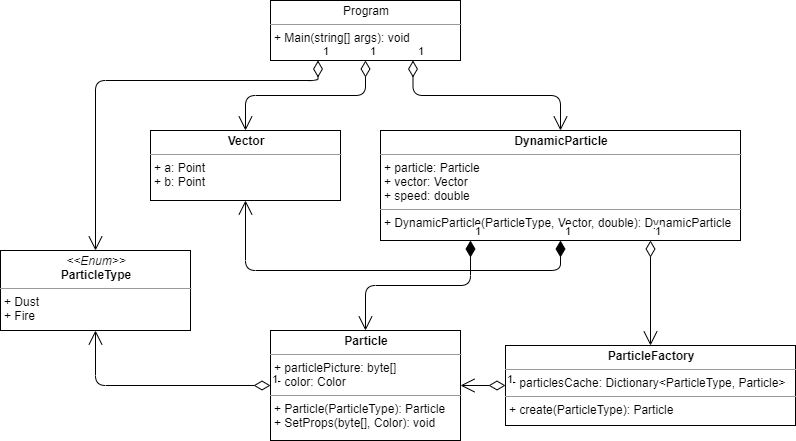

The diagram above was exported from draw.io. Its source (the exported page's mxGraphModel, read from the mxfile embedded in the PNG):
<mxGraphModel dx="1662" dy="713" grid="1" gridSize="10" guides="1" tooltips="1" connect="1" arrows="1" fold="1" page="1" pageScale="1" pageWidth="850" pageHeight="1100" background="#ffffff" math="0" shadow="0">
  <root>
    <mxCell id="0" />
    <mxCell id="1" parent="0" />
    <mxCell id="ctn2_0f_rLybNd3cdj95-1" value="&lt;p style=&quot;margin: 0px ; margin-top: 4px ; text-align: center&quot;&gt;Program&lt;/p&gt;&lt;hr size=&quot;1&quot;&gt;&lt;p style=&quot;margin: 0px ; margin-left: 4px&quot;&gt;+ Main(string[] args): void&lt;br&gt;&lt;/p&gt;" style="verticalAlign=top;align=left;overflow=fill;fontSize=12;fontFamily=Helvetica;html=1;rounded=0;shadow=0;comic=0;labelBackgroundColor=none;strokeWidth=1" vertex="1" parent="1">
      <mxGeometry x="300" y="530" width="190" height="60" as="geometry" />
    </mxCell>
    <mxCell id="ctn2_0f_rLybNd3cdj95-2" value="&lt;p style=&quot;margin: 0px ; margin-top: 4px ; text-align: center&quot;&gt;&lt;b&gt;Vector&lt;/b&gt;&lt;/p&gt;&lt;hr size=&quot;1&quot;&gt;&lt;p style=&quot;margin: 0px ; margin-left: 4px&quot;&gt;+ a: Point&lt;br&gt;+ b: Point&lt;/p&gt;&lt;p style=&quot;margin: 0px ; margin-left: 4px&quot;&gt;&lt;br&gt;&lt;/p&gt;" style="verticalAlign=top;align=left;overflow=fill;fontSize=12;fontFamily=Helvetica;html=1;rounded=0;shadow=0;comic=0;labelBackgroundColor=none;strokeWidth=1" vertex="1" parent="1">
      <mxGeometry x="180" y="660" width="190" height="70" as="geometry" />
    </mxCell>
    <mxCell id="ctn2_0f_rLybNd3cdj95-3" value="1" style="endArrow=open;html=1;endSize=12;startArrow=diamondThin;startSize=14;startFill=0;edgeStyle=orthogonalEdgeStyle;align=left;verticalAlign=bottom;exitX=0.5;exitY=1;exitDx=0;exitDy=0;entryX=0.5;entryY=0;entryDx=0;entryDy=0;" edge="1" parent="1" source="ctn2_0f_rLybNd3cdj95-1" target="ctn2_0f_rLybNd3cdj95-2">
      <mxGeometry x="-1" y="3" relative="1" as="geometry">
        <mxPoint x="350" y="480" as="sourcePoint" />
        <mxPoint x="510" y="480" as="targetPoint" />
      </mxGeometry>
    </mxCell>
    <mxCell id="ctn2_0f_rLybNd3cdj95-4" value="&lt;p style=&quot;margin: 0px ; margin-top: 4px ; text-align: center&quot;&gt;&lt;i&gt;&amp;lt;&amp;lt;Enum&amp;gt;&amp;gt;&lt;/i&gt;&lt;br&gt;&lt;b&gt;ParticleType&lt;/b&gt;&lt;/p&gt;&lt;hr size=&quot;1&quot;&gt;&lt;p style=&quot;margin: 0px ; margin-left: 4px&quot;&gt;+ Dust&lt;br&gt;+ Fire&lt;/p&gt;&lt;p style=&quot;margin: 0px ; margin-left: 4px&quot;&gt;&lt;br&gt;&lt;/p&gt;" style="verticalAlign=top;align=left;overflow=fill;fontSize=12;fontFamily=Helvetica;html=1;rounded=0;shadow=0;comic=0;labelBackgroundColor=none;strokeWidth=1" vertex="1" parent="1">
      <mxGeometry x="30" y="780" width="190" height="80" as="geometry" />
    </mxCell>
    <mxCell id="ctn2_0f_rLybNd3cdj95-5" value="&lt;p style=&quot;margin: 0px ; margin-top: 4px ; text-align: center&quot;&gt;&lt;b&gt;ParticleFactory&lt;/b&gt;&lt;/p&gt;&lt;hr size=&quot;1&quot;&gt;&lt;p style=&quot;margin: 0px ; margin-left: 4px&quot;&gt;+ particlesCache: Dictionary&amp;lt;ParticleType, Particle&amp;gt;&lt;br&gt;&lt;/p&gt;&lt;hr size=&quot;1&quot;&gt;&lt;p style=&quot;margin: 0px ; margin-left: 4px&quot;&gt;+ create(ParticleType): Particle&lt;br&gt;&lt;/p&gt;" style="verticalAlign=top;align=left;overflow=fill;fontSize=12;fontFamily=Helvetica;html=1;rounded=0;shadow=0;comic=0;labelBackgroundColor=none;strokeWidth=1" vertex="1" parent="1">
      <mxGeometry x="535" y="875" width="290" height="80" as="geometry" />
    </mxCell>
    <mxCell id="ctn2_0f_rLybNd3cdj95-6" value="&lt;p style=&quot;margin: 0px ; margin-top: 4px ; text-align: center&quot;&gt;&lt;b&gt;Particle&lt;/b&gt;&lt;/p&gt;&lt;hr size=&quot;1&quot;&gt;&lt;p style=&quot;margin: 0px ; margin-left: 4px&quot;&gt;+ particlePicture: byte[]&lt;br&gt;+ color: Color&lt;/p&gt;&lt;hr size=&quot;1&quot;&gt;&lt;p style=&quot;margin: 0px ; margin-left: 4px&quot;&gt;+ Particle(ParticleType): Particle&lt;br&gt;+ SetProps(byte[], Color): void&lt;/p&gt;" style="verticalAlign=top;align=left;overflow=fill;fontSize=12;fontFamily=Helvetica;html=1;rounded=0;shadow=0;comic=0;labelBackgroundColor=none;strokeWidth=1" vertex="1" parent="1">
      <mxGeometry x="300" y="860" width="190" height="110" as="geometry" />
    </mxCell>
    <mxCell id="ctn2_0f_rLybNd3cdj95-7" value="&lt;p style=&quot;margin: 0px ; margin-top: 4px ; text-align: center&quot;&gt;&lt;b&gt;DynamicParticle&lt;/b&gt;&lt;/p&gt;&lt;hr size=&quot;1&quot;&gt;&lt;p style=&quot;margin: 0px ; margin-left: 4px&quot;&gt;+ particle: Particle&lt;br&gt;+ vector: Vector&lt;/p&gt;&lt;p style=&quot;margin: 0px ; margin-left: 4px&quot;&gt;+&amp;nbsp;speed:&amp;nbsp;double&lt;/p&gt;&lt;hr size=&quot;1&quot;&gt;&lt;p style=&quot;margin: 0px ; margin-left: 4px&quot;&gt;+ DynamicParticle(ParticleType, Vector, double): DynamicParticle&lt;/p&gt;" style="verticalAlign=top;align=left;overflow=fill;fontSize=12;fontFamily=Helvetica;html=1;rounded=0;shadow=0;comic=0;labelBackgroundColor=none;strokeWidth=1" vertex="1" parent="1">
      <mxGeometry x="410" y="660" width="360" height="110" as="geometry" />
    </mxCell>
    <mxCell id="ctn2_0f_rLybNd3cdj95-9" value="1" style="endArrow=open;html=1;endSize=12;startArrow=diamondThin;startSize=14;startFill=0;edgeStyle=orthogonalEdgeStyle;align=left;verticalAlign=bottom;exitX=0.75;exitY=1;exitDx=0;exitDy=0;entryX=0.5;entryY=0;entryDx=0;entryDy=0;" edge="1" parent="1" source="ctn2_0f_rLybNd3cdj95-1" target="ctn2_0f_rLybNd3cdj95-7">
      <mxGeometry x="-1" y="3" relative="1" as="geometry">
        <mxPoint x="390" y="580" as="sourcePoint" />
        <mxPoint x="550" y="580" as="targetPoint" />
      </mxGeometry>
    </mxCell>
    <mxCell id="ctn2_0f_rLybNd3cdj95-10" value="1" style="endArrow=open;html=1;endSize=12;startArrow=diamondThin;startSize=14;startFill=1;edgeStyle=orthogonalEdgeStyle;align=left;verticalAlign=bottom;exitX=0.25;exitY=1;exitDx=0;exitDy=0;" edge="1" parent="1" source="ctn2_0f_rLybNd3cdj95-7" target="ctn2_0f_rLybNd3cdj95-6">
      <mxGeometry x="-1" y="3" relative="1" as="geometry">
        <mxPoint x="520" y="780" as="sourcePoint" />
        <mxPoint x="560" y="820" as="targetPoint" />
      </mxGeometry>
    </mxCell>
    <mxCell id="ctn2_0f_rLybNd3cdj95-11" value="1" style="endArrow=open;html=1;endSize=12;startArrow=diamondThin;startSize=14;startFill=1;edgeStyle=orthogonalEdgeStyle;align=left;verticalAlign=bottom;exitX=0.5;exitY=1;exitDx=0;exitDy=0;entryX=0.5;entryY=1;entryDx=0;entryDy=0;" edge="1" parent="1" source="ctn2_0f_rLybNd3cdj95-7" target="ctn2_0f_rLybNd3cdj95-2">
      <mxGeometry x="-1" y="3" relative="1" as="geometry">
        <mxPoint x="340" y="780" as="sourcePoint" />
        <mxPoint x="500" y="780" as="targetPoint" />
        <Array as="points">
          <mxPoint x="590" y="800" />
          <mxPoint x="275" y="800" />
        </Array>
      </mxGeometry>
    </mxCell>
    <mxCell id="ctn2_0f_rLybNd3cdj95-12" value="1" style="endArrow=open;html=1;endSize=12;startArrow=diamondThin;startSize=14;startFill=0;edgeStyle=orthogonalEdgeStyle;align=left;verticalAlign=bottom;exitX=0.75;exitY=1;exitDx=0;exitDy=0;entryX=0.5;entryY=0;entryDx=0;entryDy=0;" edge="1" parent="1" source="ctn2_0f_rLybNd3cdj95-7" target="ctn2_0f_rLybNd3cdj95-5">
      <mxGeometry x="-1" y="3" relative="1" as="geometry">
        <mxPoint x="480" y="870" as="sourcePoint" />
        <mxPoint x="640" y="870" as="targetPoint" />
      </mxGeometry>
    </mxCell>
    <mxCell id="ctn2_0f_rLybNd3cdj95-13" value="1" style="endArrow=open;html=1;endSize=12;startArrow=diamondThin;startSize=14;startFill=0;edgeStyle=orthogonalEdgeStyle;align=left;verticalAlign=bottom;exitX=0;exitY=0.5;exitDx=0;exitDy=0;entryX=1;entryY=0.5;entryDx=0;entryDy=0;" edge="1" parent="1" source="ctn2_0f_rLybNd3cdj95-5" target="ctn2_0f_rLybNd3cdj95-6">
      <mxGeometry x="-1" y="3" relative="1" as="geometry">
        <mxPoint x="460" y="870" as="sourcePoint" />
        <mxPoint x="620" y="870" as="targetPoint" />
      </mxGeometry>
    </mxCell>
    <mxCell id="ctn2_0f_rLybNd3cdj95-14" value="1" style="endArrow=open;html=1;endSize=12;startArrow=diamondThin;startSize=14;startFill=0;edgeStyle=orthogonalEdgeStyle;align=left;verticalAlign=bottom;exitX=0.25;exitY=1;exitDx=0;exitDy=0;entryX=0.5;entryY=0;entryDx=0;entryDy=0;" edge="1" parent="1" source="ctn2_0f_rLybNd3cdj95-1" target="ctn2_0f_rLybNd3cdj95-4">
      <mxGeometry x="-1" y="3" relative="1" as="geometry">
        <mxPoint x="220" y="820" as="sourcePoint" />
        <mxPoint x="380" y="820" as="targetPoint" />
        <Array as="points">
          <mxPoint x="348" y="610" />
          <mxPoint x="125" y="610" />
        </Array>
      </mxGeometry>
    </mxCell>
    <mxCell id="ctn2_0f_rLybNd3cdj95-16" value="1" style="endArrow=open;html=1;endSize=12;startArrow=diamondThin;startSize=14;startFill=0;edgeStyle=orthogonalEdgeStyle;align=left;verticalAlign=bottom;exitX=0;exitY=0.5;exitDx=0;exitDy=0;entryX=0.5;entryY=1;entryDx=0;entryDy=0;" edge="1" parent="1" source="ctn2_0f_rLybNd3cdj95-6" target="ctn2_0f_rLybNd3cdj95-4">
      <mxGeometry x="-1" y="3" relative="1" as="geometry">
        <mxPoint x="220" y="820" as="sourcePoint" />
        <mxPoint x="380" y="820" as="targetPoint" />
      </mxGeometry>
    </mxCell>
  </root>
</mxGraphModel>